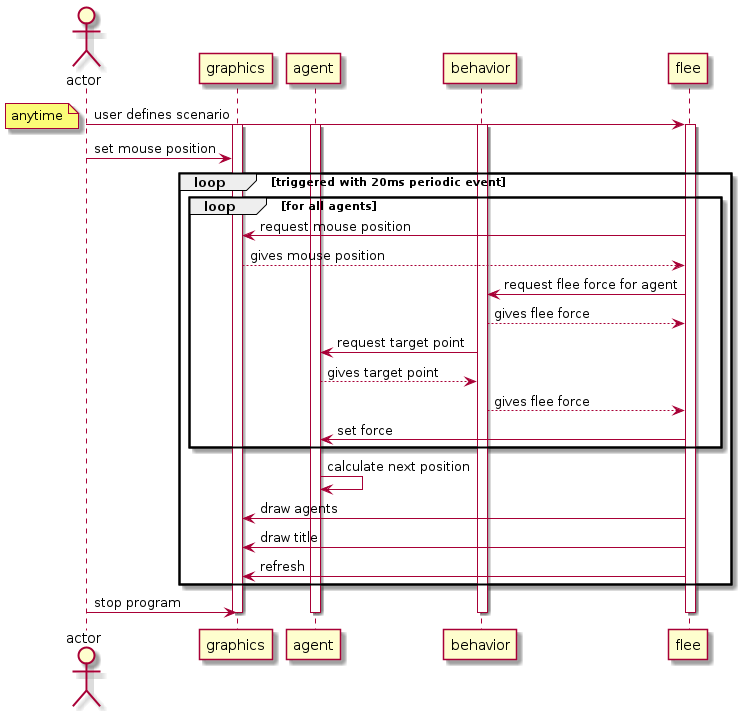

The diagram above was rendered by PlantUML. Its source (embedded in the PNG):
@startuml
actor actor as user
participant graphics as view
participant agent as agent
participant behavior as steeringBehavior
participant flee as fl

user -> fl: user defines scenario
activate fl
activate view
activate agent
activate steeringBehavior
note left: anytime
user -> view:  set mouse position
loop triggered with 20ms periodic event
    loop for all agents
        fl -> view: request mouse position    
        view --> fl: gives mouse position
        fl -> steeringBehavior: request flee force for agent
        steeringBehavior --> fl: gives flee force
        steeringBehavior -> agent : request target point
        agent --> steeringBehavior : gives target point
        steeringBehavior --> fl: gives flee force
        fl -> agent: set force
    end    
    agent -> agent: calculate next position    
    fl -> view: draw agents
    fl -> view: draw title
    fl -> view: refresh
end
user -> view: stop program
deactivate fl
deactivate view
deactivate agent
deactivate steeringBehavior
@enduml